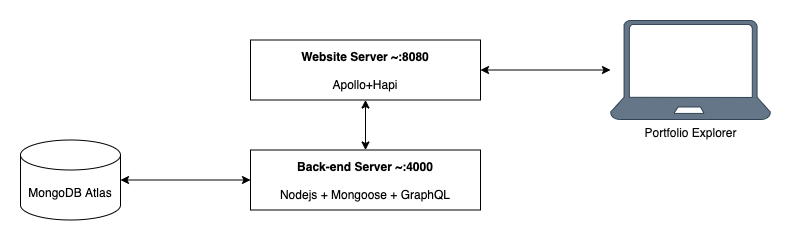

The diagram above was exported from draw.io. Its source (the exported page's mxGraphModel, read from the mxfile embedded in the PNG):
<mxGraphModel dx="1346" dy="997" grid="1" gridSize="10" guides="1" tooltips="1" connect="1" arrows="1" fold="1" page="1" pageScale="1" pageWidth="1169" pageHeight="827" math="0" shadow="0">
  <root>
    <mxCell id="0" />
    <mxCell id="1" parent="0" />
    <mxCell id="2" style="edgeStyle=orthogonalEdgeStyle;rounded=0;orthogonalLoop=1;jettySize=auto;html=1;entryX=0;entryY=0.5;entryDx=0;entryDy=0;startArrow=classic;startFill=1;" edge="1" source="3" target="4" parent="1">
      <mxGeometry relative="1" as="geometry" />
    </mxCell>
    <mxCell id="3" value="MongoDB Atlas" style="shape=cylinder3;whiteSpace=wrap;html=1;boundedLbl=1;backgroundOutline=1;size=15;" vertex="1" parent="1">
      <mxGeometry x="200" y="419.5" width="100" height="80" as="geometry" />
    </mxCell>
    <mxCell id="4" value="&lt;b&gt;Back-end Server ~:4000&lt;br&gt;&lt;/b&gt;&lt;br&gt;Nodejs + Mongoose + GraphQL" style="rounded=0;whiteSpace=wrap;html=1;" vertex="1" parent="1">
      <mxGeometry x="430" y="429.5" width="230" height="60" as="geometry" />
    </mxCell>
    <mxCell id="5" style="edgeStyle=orthogonalEdgeStyle;rounded=0;orthogonalLoop=1;jettySize=auto;html=1;entryX=0.5;entryY=0;entryDx=0;entryDy=0;startArrow=classic;startFill=1;" edge="1" source="7" target="4" parent="1">
      <mxGeometry relative="1" as="geometry" />
    </mxCell>
    <mxCell id="6" style="edgeStyle=orthogonalEdgeStyle;rounded=0;orthogonalLoop=1;jettySize=auto;html=1;startArrow=classic;startFill=1;" edge="1" source="7" target="8" parent="1">
      <mxGeometry relative="1" as="geometry" />
    </mxCell>
    <mxCell id="7" value="&lt;b&gt;Website Server&amp;nbsp;~:8080&lt;br&gt;&lt;/b&gt;&lt;br&gt;Apollo+Hapi" style="rounded=0;whiteSpace=wrap;html=1;" vertex="1" parent="1">
      <mxGeometry x="430" y="319.5" width="230" height="60" as="geometry" />
    </mxCell>
    <mxCell id="8" value="&lt;font color=&quot;#080808&quot;&gt;Portfolio Explorer&lt;/font&gt;" style="verticalLabelPosition=bottom;html=1;verticalAlign=top;align=center;strokeColor=#314354;fillColor=#647687;shape=mxgraph.azure.laptop;pointerEvents=1;fontColor=#ffffff;" vertex="1" parent="1">
      <mxGeometry x="790" y="300" width="160" height="99" as="geometry" />
    </mxCell>
  </root>
</mxGraphModel>